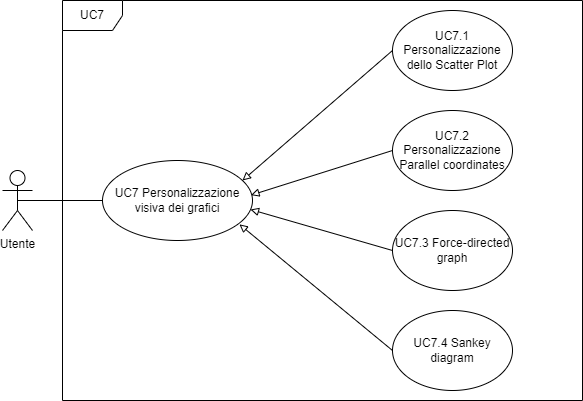

The diagram above was exported from draw.io. Its source (the exported page's mxGraphModel, read from the mxfile embedded in the PNG):
<mxGraphModel dx="1240" dy="689" grid="1" gridSize="10" guides="1" tooltips="1" connect="1" arrows="1" fold="1" page="1" pageScale="1" pageWidth="827" pageHeight="1169" math="0" shadow="0">
  <root>
    <mxCell id="0" />
    <mxCell id="1" parent="0" />
    <mxCell id="mECqugA-ZQsuvjWE9vQ1-1" value="Utente" style="shape=umlActor;verticalLabelPosition=bottom;verticalAlign=top;html=1;outlineConnect=0;" parent="1" vertex="1">
      <mxGeometry x="120" y="220" width="30" height="60" as="geometry" />
    </mxCell>
    <mxCell id="Gx98lKfIBgSilmqpQJ8h-2" value="UC7" style="shape=umlFrame;whiteSpace=wrap;html=1;" vertex="1" parent="1">
      <mxGeometry x="180" y="50" width="520" height="400" as="geometry" />
    </mxCell>
    <mxCell id="Gx98lKfIBgSilmqpQJ8h-3" value="UC7 Personalizzazione visiva dei grafici" style="ellipse;whiteSpace=wrap;html=1;" vertex="1" parent="1">
      <mxGeometry x="220" y="210" width="150" height="80" as="geometry" />
    </mxCell>
    <mxCell id="Gx98lKfIBgSilmqpQJ8h-4" value="UC7.1 Personalizzazione dello Scatter Plot" style="ellipse;whiteSpace=wrap;html=1;" vertex="1" parent="1">
      <mxGeometry x="510" y="60" width="120" height="80" as="geometry" />
    </mxCell>
    <mxCell id="Gx98lKfIBgSilmqpQJ8h-5" value="UC7.2 Personalizzazione Parallel coordinates" style="ellipse;whiteSpace=wrap;html=1;" vertex="1" parent="1">
      <mxGeometry x="510" y="160" width="120" height="80" as="geometry" />
    </mxCell>
    <mxCell id="Gx98lKfIBgSilmqpQJ8h-6" value="UC7.3 Force-directed graph" style="ellipse;whiteSpace=wrap;html=1;" vertex="1" parent="1">
      <mxGeometry x="510" y="260" width="120" height="80" as="geometry" />
    </mxCell>
    <mxCell id="Gx98lKfIBgSilmqpQJ8h-7" value="UC7.4 Sankey diagram" style="ellipse;whiteSpace=wrap;html=1;" vertex="1" parent="1">
      <mxGeometry x="510" y="360" width="120" height="80" as="geometry" />
    </mxCell>
    <mxCell id="Gx98lKfIBgSilmqpQJ8h-8" value="" style="endArrow=block;html=1;rounded=0;entryX=0.933;entryY=0.25;entryDx=0;entryDy=0;exitX=0;exitY=0.5;exitDx=0;exitDy=0;endFill=0;entryPerimeter=0;" edge="1" parent="1" source="Gx98lKfIBgSilmqpQJ8h-4" target="Gx98lKfIBgSilmqpQJ8h-3">
      <mxGeometry width="50" height="50" relative="1" as="geometry">
        <mxPoint x="390" y="290" as="sourcePoint" />
        <mxPoint x="440" y="240" as="targetPoint" />
      </mxGeometry>
    </mxCell>
    <mxCell id="Gx98lKfIBgSilmqpQJ8h-10" value="" style="endArrow=block;html=1;rounded=0;entryX=0.99;entryY=0.433;entryDx=0;entryDy=0;exitX=0;exitY=0.5;exitDx=0;exitDy=0;endFill=0;entryPerimeter=0;" edge="1" parent="1" source="Gx98lKfIBgSilmqpQJ8h-5" target="Gx98lKfIBgSilmqpQJ8h-3">
      <mxGeometry width="50" height="50" relative="1" as="geometry">
        <mxPoint x="520" y="110" as="sourcePoint" />
        <mxPoint x="369.95000000000005" y="230" as="targetPoint" />
      </mxGeometry>
    </mxCell>
    <mxCell id="Gx98lKfIBgSilmqpQJ8h-11" value="" style="endArrow=block;html=1;rounded=0;exitX=0;exitY=0.5;exitDx=0;exitDy=0;endFill=0;entryX=1;entryY=0.625;entryDx=0;entryDy=0;entryPerimeter=0;" edge="1" parent="1" source="Gx98lKfIBgSilmqpQJ8h-6">
      <mxGeometry width="50" height="50" relative="1" as="geometry">
        <mxPoint x="510" y="309" as="sourcePoint" />
        <mxPoint x="368" y="259" as="targetPoint" />
        <Array as="points">
          <mxPoint x="368" y="259" />
        </Array>
      </mxGeometry>
    </mxCell>
    <mxCell id="Gx98lKfIBgSilmqpQJ8h-12" value="" style="endArrow=block;html=1;rounded=0;exitX=0;exitY=0.5;exitDx=0;exitDy=0;endFill=0;entryX=0.913;entryY=0.798;entryDx=0;entryDy=0;entryPerimeter=0;" edge="1" parent="1" source="Gx98lKfIBgSilmqpQJ8h-7" target="Gx98lKfIBgSilmqpQJ8h-3">
      <mxGeometry width="50" height="50" relative="1" as="geometry">
        <mxPoint x="540" y="130" as="sourcePoint" />
        <mxPoint x="350" y="260" as="targetPoint" />
      </mxGeometry>
    </mxCell>
    <mxCell id="Gx98lKfIBgSilmqpQJ8h-14" value="" style="endArrow=none;html=1;rounded=0;entryX=0;entryY=0.5;entryDx=0;entryDy=0;exitX=0.5;exitY=0.5;exitDx=0;exitDy=0;exitPerimeter=0;" edge="1" parent="1" source="mECqugA-ZQsuvjWE9vQ1-1" target="Gx98lKfIBgSilmqpQJ8h-3">
      <mxGeometry width="50" height="50" relative="1" as="geometry">
        <mxPoint x="40" y="150" as="sourcePoint" />
        <mxPoint x="90" y="100" as="targetPoint" />
      </mxGeometry>
    </mxCell>
  </root>
</mxGraphModel>